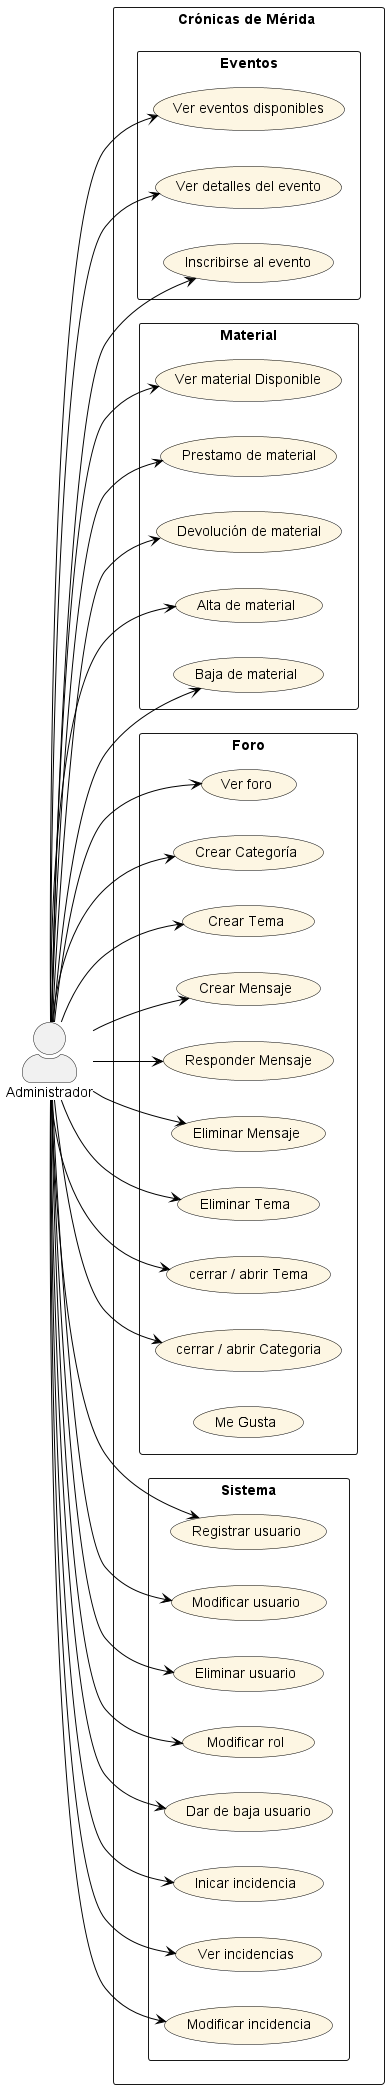

The diagram above was rendered by PlantUML. Its source (embedded in the PNG):
@startuml

left to right direction
skinparam packageStyle rectangle
skinparam actorStyle awesome
skinparam usecase {
  BackgroundColor #FDF6E3
  BorderColor black
  ArrowColor black
}


actor Administrador



rectangle "Crónicas de Mérida " {
     
     package "Eventos" { 
        usecase UC1 as "Ver eventos disponibles"
        usecase UC2 as "Ver detalles del evento"
        usecase UC3 as "Inscribirse al evento"
        }
     
     package "Material"{
        usecase UC4 as "Ver material Disponible"
        usecase UC5 as "Prestamo de material"
        usecase UC6 as "Devolución de material"
        usecase UC7 as "Alta de material"
        usecase UC8 as "Baja de material"
     }

     package "Foro" {
        usecase UC9 as "Ver foro"
        usecase UC10 as "Crear Categoría"
        usecase UC11 as "Crear Tema"
        usecase UC12 as "Crear Mensaje"
        usecase UC13 as "Responder Mensaje"
        usecase UC14 as "Eliminar Mensaje"
        usecase UC15 as "Eliminar Tema"
        usecase UC16 as "cerrar / abrir Tema"
        usecase UC17 as "cerrar / abrir Categoria"
        usecase UC26 as "Me Gusta"
        }

        package "Sistema" {
        usecase UC18 as "Registrar usuario"
        usecase UC19 as "Modificar usuario"
        usecase UC20 as "Eliminar usuario"
        usecase UC21 as "Modificar rol"
        usecase UC22 as "Dar de baja usuario"
        usecase UC23 as "Inicar incidencia"
        usecase UC24 as "Ver incidencias"
        usecase UC25 as "Modificar incidencia"
}

    Administrador --> UC1
    Administrador --> UC2
    Administrador --> UC3
    Administrador --> UC4
    Administrador --> UC5
    Administrador --> UC6
    Administrador --> UC7
      Administrador --> UC8
      Administrador --> UC9
      Administrador --> UC10
      Administrador --> UC11
      Administrador --> UC12
      Administrador --> UC13
      Administrador --> UC14
      Administrador --> UC15
      Administrador --> UC16
      Administrador --> UC17
      Administrador --> UC18
      Administrador --> UC19
      Administrador --> UC20
      Administrador --> UC21
      Administrador --> UC22
      Administrador --> UC23
      Administrador --> UC24
      Administrador --> UC25







@enduml